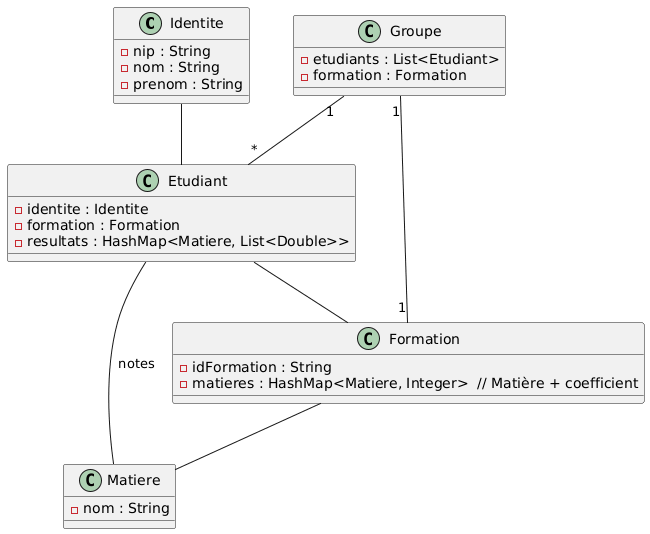

The diagram above was rendered by PlantUML. Its source (embedded in the PNG):
@startuml
class Identite {
  - nip : String
  - nom : String
  - prenom : String
}

class Etudiant {
  - identite : Identite
  - formation : Formation
  - resultats : HashMap<Matiere, List<Double>>
}

class Formation {
  - idFormation : String
  - matieres : HashMap<Matiere, Integer>  // Matière + coefficient
}

class Matiere {
  - nom : String
}

class Groupe {
  - etudiants : List<Etudiant>
  - formation : Formation
}

Identite  --  Etudiant
Etudiant  --  Formation
Etudiant  --  Matiere : notes
Formation  --  Matiere
Groupe "1" -- "*" Etudiant
Groupe "1" -- "1" Formation
@enduml